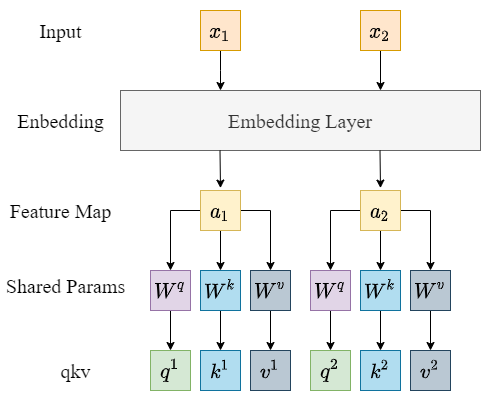

The diagram above was exported from draw.io. Its source (the exported page's mxGraphModel, read from the mxfile embedded in the PNG):
<mxGraphModel dx="1038" dy="649" grid="1" gridSize="10" guides="1" tooltips="1" connect="1" arrows="1" fold="1" page="1" pageScale="1" pageWidth="827" pageHeight="1169" math="1" shadow="0">
  <root>
    <mxCell id="0" />
    <mxCell id="1" parent="0" />
    <mxCell id="2" value="" style="rounded=0;whiteSpace=wrap;html=1;fontFamily=Times New Roman;fontSize=20;strokeColor=none;" vertex="1" parent="1">
      <mxGeometry y="150" width="490" height="400" as="geometry" />
    </mxCell>
    <mxCell id="3" value="" style="edgeStyle=orthogonalEdgeStyle;rounded=0;orthogonalLoop=1;jettySize=auto;html=1;fontFamily=Times New Roman;fontSize=20;" edge="1" source="4" target="7" parent="1">
      <mxGeometry relative="1" as="geometry">
        <Array as="points">
          <mxPoint x="220" y="220" />
          <mxPoint x="220" y="220" />
        </Array>
      </mxGeometry>
    </mxCell>
    <mxCell id="4" value="&lt;font face=&quot;Times New Roman&quot; style=&quot;font-size: 20px;&quot;&gt;`x_1`&lt;/font&gt;" style="rounded=0;whiteSpace=wrap;html=1;fillColor=#ffe6cc;strokeColor=#d79b00;" vertex="1" parent="1">
      <mxGeometry x="200" y="160" width="40" height="40" as="geometry" />
    </mxCell>
    <mxCell id="5" value="" style="edgeStyle=orthogonalEdgeStyle;rounded=0;orthogonalLoop=1;jettySize=auto;html=1;fontFamily=Times New Roman;fontSize=20;" edge="1" source="6" parent="1">
      <mxGeometry relative="1" as="geometry">
        <mxPoint x="380" y="240" as="targetPoint" />
      </mxGeometry>
    </mxCell>
    <mxCell id="6" value="&lt;font face=&quot;Times New Roman&quot; style=&quot;font-size: 20px;&quot;&gt;`x_2`&lt;/font&gt;" style="rounded=0;whiteSpace=wrap;html=1;fillColor=#ffe6cc;strokeColor=#d79b00;" vertex="1" parent="1">
      <mxGeometry x="360" y="160" width="40" height="40" as="geometry" />
    </mxCell>
    <mxCell id="7" value="&lt;font face=&quot;Times New Roman&quot;&gt;Embedding Layer&lt;/font&gt;" style="rounded=0;whiteSpace=wrap;html=1;fontSize=20;fillColor=#f5f5f5;fontColor=#333333;strokeColor=#666666;" vertex="1" parent="1">
      <mxGeometry x="120" y="240" width="360" height="60" as="geometry" />
    </mxCell>
    <mxCell id="8" value="Input" style="text;html=1;align=center;verticalAlign=middle;resizable=0;points=[];autosize=1;strokeColor=none;fillColor=none;fontSize=20;fontFamily=Times New Roman;" vertex="1" parent="1">
      <mxGeometry x="30" y="165" width="60" height="30" as="geometry" />
    </mxCell>
    <mxCell id="9" value="Enbedding" style="text;html=1;align=center;verticalAlign=middle;resizable=0;points=[];autosize=1;strokeColor=none;fillColor=none;fontSize=20;fontFamily=Times New Roman;" vertex="1" parent="1">
      <mxGeometry x="10" y="255" width="100" height="30" as="geometry" />
    </mxCell>
    <mxCell id="10" style="edgeStyle=orthogonalEdgeStyle;rounded=0;orthogonalLoop=1;jettySize=auto;html=1;entryX=0.5;entryY=0;entryDx=0;entryDy=0;fontFamily=Times New Roman;fontSize=20;" edge="1" source="13" target="22" parent="1">
      <mxGeometry relative="1" as="geometry" />
    </mxCell>
    <mxCell id="11" style="edgeStyle=orthogonalEdgeStyle;rounded=0;orthogonalLoop=1;jettySize=auto;html=1;entryX=0.5;entryY=0;entryDx=0;entryDy=0;fontFamily=Times New Roman;fontSize=20;" edge="1" source="13" target="24" parent="1">
      <mxGeometry relative="1" as="geometry" />
    </mxCell>
    <mxCell id="12" style="edgeStyle=orthogonalEdgeStyle;rounded=0;orthogonalLoop=1;jettySize=auto;html=1;entryX=0.5;entryY=0;entryDx=0;entryDy=0;fontFamily=Times New Roman;fontSize=20;" edge="1" source="13" target="26" parent="1">
      <mxGeometry relative="1" as="geometry" />
    </mxCell>
    <mxCell id="13" value="&lt;font face=&quot;Times New Roman&quot; style=&quot;font-size: 20px;&quot;&gt;`a_1`&lt;/font&gt;" style="rounded=0;whiteSpace=wrap;html=1;fillColor=#fff2cc;strokeColor=#d6b656;" vertex="1" parent="1">
      <mxGeometry x="200" y="340" width="40" height="40" as="geometry" />
    </mxCell>
    <mxCell id="14" style="edgeStyle=orthogonalEdgeStyle;rounded=0;orthogonalLoop=1;jettySize=auto;html=1;fontFamily=Times New Roman;fontSize=20;" edge="1" source="17" target="30" parent="1">
      <mxGeometry relative="1" as="geometry" />
    </mxCell>
    <mxCell id="15" style="edgeStyle=orthogonalEdgeStyle;rounded=0;orthogonalLoop=1;jettySize=auto;html=1;entryX=0.5;entryY=0;entryDx=0;entryDy=0;fontFamily=Times New Roman;fontSize=20;" edge="1" source="17" target="28" parent="1">
      <mxGeometry relative="1" as="geometry" />
    </mxCell>
    <mxCell id="16" style="edgeStyle=orthogonalEdgeStyle;rounded=0;orthogonalLoop=1;jettySize=auto;html=1;fontFamily=Times New Roman;fontSize=20;" edge="1" source="17" target="32" parent="1">
      <mxGeometry relative="1" as="geometry" />
    </mxCell>
    <mxCell id="17" value="&lt;font face=&quot;Times New Roman&quot; style=&quot;font-size: 20px;&quot;&gt;`a_2`&lt;/font&gt;" style="rounded=0;whiteSpace=wrap;html=1;fillColor=#fff2cc;strokeColor=#d6b656;" vertex="1" parent="1">
      <mxGeometry x="360" y="340" width="40" height="40" as="geometry" />
    </mxCell>
    <mxCell id="18" value="Feature Map" style="text;html=1;align=center;verticalAlign=middle;resizable=0;points=[];autosize=1;strokeColor=none;fillColor=none;fontSize=20;fontFamily=Times New Roman;" vertex="1" parent="1">
      <mxGeometry y="345" width="120" height="30" as="geometry" />
    </mxCell>
    <mxCell id="19" style="edgeStyle=orthogonalEdgeStyle;rounded=0;orthogonalLoop=1;jettySize=auto;html=1;entryX=0.168;entryY=-0.04;entryDx=0;entryDy=0;entryPerimeter=0;fontFamily=Times New Roman;fontSize=20;" edge="1" parent="1">
      <mxGeometry relative="1" as="geometry">
        <mxPoint x="219.5" y="300" as="sourcePoint" />
        <mxPoint x="219.98000000000002" y="337.6" as="targetPoint" />
      </mxGeometry>
    </mxCell>
    <mxCell id="20" style="edgeStyle=orthogonalEdgeStyle;rounded=0;orthogonalLoop=1;jettySize=auto;html=1;entryX=0.168;entryY=-0.04;entryDx=0;entryDy=0;entryPerimeter=0;fontFamily=Times New Roman;fontSize=20;" edge="1" parent="1">
      <mxGeometry relative="1" as="geometry">
        <mxPoint x="379.5" y="300" as="sourcePoint" />
        <mxPoint x="379.98" y="337.6" as="targetPoint" />
      </mxGeometry>
    </mxCell>
    <mxCell id="21" style="edgeStyle=orthogonalEdgeStyle;rounded=0;orthogonalLoop=1;jettySize=auto;html=1;entryX=0.5;entryY=0;entryDx=0;entryDy=0;fontFamily=Times New Roman;fontSize=20;" edge="1" source="22" target="33" parent="1">
      <mxGeometry relative="1" as="geometry" />
    </mxCell>
    <mxCell id="22" value="&lt;font face=&quot;Times New Roman&quot; style=&quot;font-size: 20px;&quot;&gt;`W^q`&lt;/font&gt;" style="rounded=0;whiteSpace=wrap;html=1;fillColor=#e1d5e7;strokeColor=#9673a6;" vertex="1" parent="1">
      <mxGeometry x="150" y="420" width="40" height="40" as="geometry" />
    </mxCell>
    <mxCell id="23" style="edgeStyle=orthogonalEdgeStyle;rounded=0;orthogonalLoop=1;jettySize=auto;html=1;entryX=0.5;entryY=0;entryDx=0;entryDy=0;fontFamily=Times New Roman;fontSize=20;" edge="1" source="24" target="34" parent="1">
      <mxGeometry relative="1" as="geometry" />
    </mxCell>
    <mxCell id="24" value="&lt;font face=&quot;Times New Roman&quot;&gt;&lt;span style=&quot;font-size: 20px;&quot;&gt;`W^k`&lt;/span&gt;&lt;/font&gt;" style="rounded=0;whiteSpace=wrap;html=1;fillColor=#b1ddf0;strokeColor=#10739e;" vertex="1" parent="1">
      <mxGeometry x="200" y="420" width="40" height="40" as="geometry" />
    </mxCell>
    <mxCell id="25" style="edgeStyle=orthogonalEdgeStyle;rounded=0;orthogonalLoop=1;jettySize=auto;html=1;fontFamily=Times New Roman;fontSize=20;" edge="1" source="26" target="35" parent="1">
      <mxGeometry relative="1" as="geometry" />
    </mxCell>
    <mxCell id="26" value="&lt;font face=&quot;Times New Roman&quot; style=&quot;font-size: 20px;&quot;&gt;`W^v`&lt;/font&gt;" style="rounded=0;whiteSpace=wrap;html=1;fillColor=#bac8d3;strokeColor=#23445d;" vertex="1" parent="1">
      <mxGeometry x="250" y="420" width="40" height="40" as="geometry" />
    </mxCell>
    <mxCell id="27" style="edgeStyle=orthogonalEdgeStyle;rounded=0;orthogonalLoop=1;jettySize=auto;html=1;entryX=0.5;entryY=0;entryDx=0;entryDy=0;fontFamily=Times New Roman;fontSize=20;" edge="1" source="28" target="36" parent="1">
      <mxGeometry relative="1" as="geometry" />
    </mxCell>
    <mxCell id="28" value="&lt;font face=&quot;Times New Roman&quot; style=&quot;font-size: 20px;&quot;&gt;`W^q`&lt;/font&gt;" style="rounded=0;whiteSpace=wrap;html=1;fillColor=#e1d5e7;strokeColor=#9673a6;" vertex="1" parent="1">
      <mxGeometry x="310" y="420" width="40" height="40" as="geometry" />
    </mxCell>
    <mxCell id="29" style="edgeStyle=orthogonalEdgeStyle;rounded=0;orthogonalLoop=1;jettySize=auto;html=1;entryX=0.5;entryY=0;entryDx=0;entryDy=0;fontFamily=Times New Roman;fontSize=20;" edge="1" source="30" target="37" parent="1">
      <mxGeometry relative="1" as="geometry" />
    </mxCell>
    <mxCell id="30" value="&lt;font face=&quot;Times New Roman&quot;&gt;&lt;span style=&quot;font-size: 20px;&quot;&gt;`W^k`&lt;/span&gt;&lt;/font&gt;" style="rounded=0;whiteSpace=wrap;html=1;fillColor=#b1ddf0;strokeColor=#10739e;" vertex="1" parent="1">
      <mxGeometry x="360" y="420" width="40" height="40" as="geometry" />
    </mxCell>
    <mxCell id="31" style="edgeStyle=orthogonalEdgeStyle;rounded=0;orthogonalLoop=1;jettySize=auto;html=1;fontFamily=Times New Roman;fontSize=20;" edge="1" source="32" target="38" parent="1">
      <mxGeometry relative="1" as="geometry" />
    </mxCell>
    <mxCell id="32" value="&lt;font face=&quot;Times New Roman&quot; style=&quot;font-size: 20px;&quot;&gt;`W^v`&lt;/font&gt;" style="rounded=0;whiteSpace=wrap;html=1;fillColor=#bac8d3;strokeColor=#23445d;" vertex="1" parent="1">
      <mxGeometry x="410" y="420" width="40" height="40" as="geometry" />
    </mxCell>
    <mxCell id="33" value="&lt;font face=&quot;Times New Roman&quot;&gt;&lt;span style=&quot;font-size: 20px;&quot;&gt;`q^1`&lt;/span&gt;&lt;/font&gt;" style="rounded=0;whiteSpace=wrap;html=1;fillColor=#d5e8d4;strokeColor=#82b366;" vertex="1" parent="1">
      <mxGeometry x="150" y="500" width="40" height="40" as="geometry" />
    </mxCell>
    <mxCell id="34" value="&lt;font face=&quot;Times New Roman&quot;&gt;&lt;span style=&quot;font-size: 20px;&quot;&gt;`k^1`&lt;/span&gt;&lt;/font&gt;" style="rounded=0;whiteSpace=wrap;html=1;fillColor=#b1ddf0;strokeColor=#10739e;" vertex="1" parent="1">
      <mxGeometry x="200" y="500" width="40" height="40" as="geometry" />
    </mxCell>
    <mxCell id="35" value="&lt;font face=&quot;Times New Roman&quot; style=&quot;font-size: 20px;&quot;&gt;`v^1`&lt;/font&gt;" style="rounded=0;whiteSpace=wrap;html=1;fillColor=#bac8d3;strokeColor=#23445d;" vertex="1" parent="1">
      <mxGeometry x="250" y="500" width="40" height="40" as="geometry" />
    </mxCell>
    <mxCell id="36" value="&lt;font face=&quot;Times New Roman&quot; style=&quot;font-size: 20px;&quot;&gt;`q^2`&lt;/font&gt;" style="rounded=0;whiteSpace=wrap;html=1;fillColor=#d5e8d4;strokeColor=#82b366;" vertex="1" parent="1">
      <mxGeometry x="310" y="500" width="40" height="40" as="geometry" />
    </mxCell>
    <mxCell id="37" value="&lt;font face=&quot;Times New Roman&quot;&gt;&lt;span style=&quot;font-size: 20px;&quot;&gt;`k^2`&lt;/span&gt;&lt;/font&gt;" style="rounded=0;whiteSpace=wrap;html=1;fillColor=#b1ddf0;strokeColor=#10739e;" vertex="1" parent="1">
      <mxGeometry x="360" y="500" width="40" height="40" as="geometry" />
    </mxCell>
    <mxCell id="38" value="&lt;font face=&quot;Times New Roman&quot; style=&quot;font-size: 20px;&quot;&gt;`v^2`&lt;/font&gt;" style="rounded=0;whiteSpace=wrap;html=1;fillColor=#bac8d3;strokeColor=#23445d;" vertex="1" parent="1">
      <mxGeometry x="410" y="500" width="40" height="40" as="geometry" />
    </mxCell>
    <mxCell id="39" value="Shared Params" style="text;html=1;align=center;verticalAlign=middle;resizable=0;points=[];autosize=1;strokeColor=none;fillColor=none;fontSize=20;fontFamily=Times New Roman;" vertex="1" parent="1">
      <mxGeometry y="420" width="130" height="30" as="geometry" />
    </mxCell>
    <mxCell id="40" value="qkv" style="text;html=1;align=center;verticalAlign=middle;resizable=0;points=[];autosize=1;strokeColor=none;fillColor=none;fontSize=20;fontFamily=Times New Roman;" vertex="1" parent="1">
      <mxGeometry x="50" y="505" width="50" height="30" as="geometry" />
    </mxCell>
  </root>
</mxGraphModel>